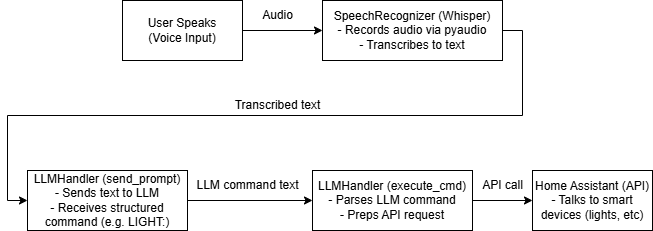

The diagram above was exported from draw.io. Its source (the exported page's mxGraphModel, read from the mxfile embedded in the PNG):
<mxGraphModel dx="1653" dy="790" grid="1" gridSize="10" guides="1" tooltips="1" connect="1" arrows="1" fold="1" page="1" pageScale="1" pageWidth="827" pageHeight="1169" math="0" shadow="0">
  <root>
    <mxCell id="0" />
    <mxCell id="1" parent="0" />
    <mxCell id="hrrv0toPBJU9_IuMRHvU-7" style="edgeStyle=orthogonalEdgeStyle;rounded=0;orthogonalLoop=1;jettySize=auto;html=1;exitX=1;exitY=0.5;exitDx=0;exitDy=0;entryX=0;entryY=0.5;entryDx=0;entryDy=0;" edge="1" parent="1" source="hrrv0toPBJU9_IuMRHvU-1" target="hrrv0toPBJU9_IuMRHvU-5">
      <mxGeometry relative="1" as="geometry" />
    </mxCell>
    <mxCell id="hrrv0toPBJU9_IuMRHvU-1" value="User Speaks&lt;br&gt;(Voice Input)" style="rounded=0;whiteSpace=wrap;html=1;" vertex="1" parent="1">
      <mxGeometry x="160" y="440" width="120" height="60" as="geometry" />
    </mxCell>
    <mxCell id="hrrv0toPBJU9_IuMRHvU-2" value="Home Assistant (API)&lt;br&gt;- Talks to smart devices (lights, etc)" style="rounded=0;whiteSpace=wrap;html=1;" vertex="1" parent="1">
      <mxGeometry x="570" y="610" width="120" height="60" as="geometry" />
    </mxCell>
    <mxCell id="hrrv0toPBJU9_IuMRHvU-13" style="edgeStyle=orthogonalEdgeStyle;rounded=0;orthogonalLoop=1;jettySize=auto;html=1;exitX=1;exitY=0.5;exitDx=0;exitDy=0;entryX=0;entryY=0.5;entryDx=0;entryDy=0;" edge="1" parent="1" source="hrrv0toPBJU9_IuMRHvU-3" target="hrrv0toPBJU9_IuMRHvU-2">
      <mxGeometry relative="1" as="geometry" />
    </mxCell>
    <mxCell id="hrrv0toPBJU9_IuMRHvU-3" value="LLMHandler (execute_cmd)&lt;br&gt;- Parses LLM command&lt;div&gt;- Preps API request&lt;/div&gt;" style="rounded=0;whiteSpace=wrap;html=1;" vertex="1" parent="1">
      <mxGeometry x="350" y="610" width="160" height="60" as="geometry" />
    </mxCell>
    <mxCell id="hrrv0toPBJU9_IuMRHvU-11" style="edgeStyle=orthogonalEdgeStyle;rounded=0;orthogonalLoop=1;jettySize=auto;html=1;exitX=1;exitY=0.5;exitDx=0;exitDy=0;entryX=0;entryY=0.5;entryDx=0;entryDy=0;" edge="1" parent="1" source="hrrv0toPBJU9_IuMRHvU-4" target="hrrv0toPBJU9_IuMRHvU-3">
      <mxGeometry relative="1" as="geometry" />
    </mxCell>
    <mxCell id="hrrv0toPBJU9_IuMRHvU-4" value="LLMHandler (send_prompt)&lt;br&gt;- Sends text to LLM&lt;div&gt;- Receives structured command (e.g. LIGHT:)&lt;/div&gt;" style="rounded=0;whiteSpace=wrap;html=1;" vertex="1" parent="1">
      <mxGeometry x="65" y="610" width="160" height="60" as="geometry" />
    </mxCell>
    <mxCell id="hrrv0toPBJU9_IuMRHvU-9" style="edgeStyle=orthogonalEdgeStyle;rounded=0;orthogonalLoop=1;jettySize=auto;html=1;exitX=1;exitY=0.5;exitDx=0;exitDy=0;entryX=0;entryY=0.5;entryDx=0;entryDy=0;" edge="1" parent="1" source="hrrv0toPBJU9_IuMRHvU-5" target="hrrv0toPBJU9_IuMRHvU-4">
      <mxGeometry relative="1" as="geometry" />
    </mxCell>
    <mxCell id="hrrv0toPBJU9_IuMRHvU-5" value="SpeechRecognizer (Whisper)&lt;div&gt;- Records audio via pyaudio&lt;/div&gt;&lt;div&gt;- Transcribes to text&lt;/div&gt;" style="rounded=0;whiteSpace=wrap;html=1;" vertex="1" parent="1">
      <mxGeometry x="360" y="440" width="180" height="60" as="geometry" />
    </mxCell>
    <mxCell id="hrrv0toPBJU9_IuMRHvU-8" value="Audio" style="text;html=1;align=center;verticalAlign=middle;resizable=0;points=[];autosize=1;strokeColor=none;fillColor=none;" vertex="1" parent="1">
      <mxGeometry x="290" y="440" width="50" height="30" as="geometry" />
    </mxCell>
    <mxCell id="hrrv0toPBJU9_IuMRHvU-10" value="Transcribed text" style="text;html=1;align=center;verticalAlign=middle;resizable=0;points=[];autosize=1;strokeColor=none;fillColor=none;" vertex="1" parent="1">
      <mxGeometry x="260" y="530" width="110" height="30" as="geometry" />
    </mxCell>
    <mxCell id="hrrv0toPBJU9_IuMRHvU-12" value="LLM command text" style="text;html=1;align=center;verticalAlign=middle;resizable=0;points=[];autosize=1;strokeColor=none;fillColor=none;" vertex="1" parent="1">
      <mxGeometry x="220" y="610" width="130" height="30" as="geometry" />
    </mxCell>
    <mxCell id="hrrv0toPBJU9_IuMRHvU-14" value="API call" style="text;html=1;align=center;verticalAlign=middle;resizable=0;points=[];autosize=1;strokeColor=none;fillColor=none;" vertex="1" parent="1">
      <mxGeometry x="510" y="610" width="60" height="30" as="geometry" />
    </mxCell>
  </root>
</mxGraphModel>